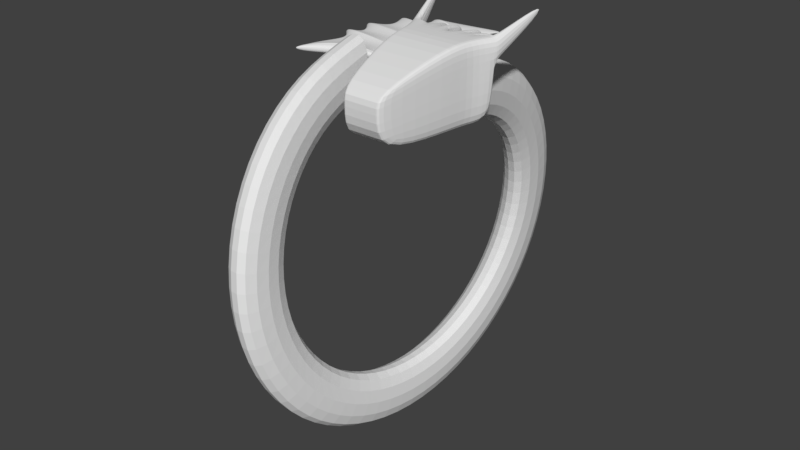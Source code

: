 # Source: dragonring.blend  (saved by Blender 2.79.0; exported with 4.5.12 LTS)
import bpy
from mathutils import Matrix  # noqa: F401  (used for matrix-valued properties, if any)

bpy.ops.wm.read_factory_settings(use_empty=True)
scene = bpy.context.scene
scene.name = 'Scene'

# ---- collections
col_collection_1 = bpy.data.collections.new('Collection 1'); scene.collection.children.link(col_collection_1)

# ---- materials (node trees are filled in below, after node groups)
mat_material = bpy.data.materials.new('Material')
mat_material.alpha_threshold = 0.0
mat_material.use_transparent_shadow = False
mat_material.roughness = 0.5
mat_material.line_color = (0.0, 0.0, 0.0, 1.0)

# ---- material node trees

# ---- world
world_world = bpy.data.worlds.new('World'); scene.world = world_world
world_world.color = (0.05088, 0.05088, 0.05088)
world_world.use_sun_shadow = False
world_world.sun_shadow_jitter_overblur = 0.0
world_world.cycles.sampling_method = 'MANUAL'

# ---- meshes
me_cube_003 = bpy.data.meshes.new('Cube.003')
me_cube_003.from_pydata([(-1.909, -0.1293, 0.01922), (-1.909, -0.1293, 2.019), (-2.657, 1.801, 0.1274), (-2.657, 1.801, 3.383), (-0.07173, 0.2578, -0.03843), (-0.07173, 0.2578, 1.962), (-0.06414, 1.801, 0.1274), (-0.06414, 1.801, 1.858), (-2.657, 1.801, 0.1274), (-2.657, 1.874, 3.342), (-0.06414, 1.801, 0.1274), (-0.06414, 1.801, 1.818), (-2.58, 3.289, 0.1188), (-2.58, 3.289, 3.294), (0.2298, 3.289, 0.1188), (0.2298, 3.289, 1.903), (-1.842, 5.09, 0.1091), (-1.842, 5.09, 3.392), (0.5767, 4.14, 0.1091), (0.5767, 4.14, 1.854), (-0.3834, 5.963, 0.3525), (-0.3834, 5.963, 3.668), (1.099, 5.381, 0.3525), (1.099, 5.381, 1.716), (2.209, 7.336, 0.8215), (2.209, 7.336, 0.9217), (2.352, 7.28, 0.8215), (2.352, 7.28, 0.9217), (-3.871, -1.529, 0.3102), (-3.871, -1.529, 2.31), (-3.796, 2.343, 0.1274), (-3.796, 2.343, 1.858), (-3.796, 2.343, 0.1274), (-3.796, 2.343, 1.818), (-3.72, 3.831, 0.1188), (-3.72, 3.831, 1.903), (-2.981, 5.632, 0.1091), (-2.981, 5.632, 1.854), (-1.523, 6.505, 0.3525), (-1.523, 6.505, 1.716), (2.114, 7.375, 0.8956), (2.114, 7.375, 0.9958), (0.8347, 4.753, 0.2293), (0.8347, 4.753, 1.6), (-1.122, 5.521, 0.2293), (-1.122, 5.521, 1.6), (-1.326, 5.652, 0.2897), (-1.326, 5.652, 1.66), (0.4033, 3.715, 1.877), (-2.211, 4.189, 1.877), (-2.211, 4.189, 0.114), (0.4033, 3.715, 0.114), (-2.379, 4.265, 1.946), (-2.379, 4.265, 0.1826), (0.08285, 2.545, 1.884), (-2.618, 2.545, 1.884), (-2.618, 2.545, 0.1231), (0.08285, 2.545, 0.1231), (-2.732, 2.602, 1.956), (-2.732, 2.602, 0.1945), (-2.328, 0.9006, 0.06369), (-2.328, 0.9006, 1.909), (-0.03207, 0.9006, 0.06369), (-0.03207, 0.9006, 1.909), (-3.623, -0.007785, 0.2764), (-3.623, -0.007785, 2.122), (-2.492, 1.351, 1.863), (-0.04811, 1.351, 0.09554), (-2.868, 1.341, 1.945), (-2.492, 1.351, 0.09554), (-0.04811, 1.351, 1.863), (-2.868, 1.341, 0.1772), (-2.63, 1.728, 3.102), (-0.06154, 1.728, 0.1222), (-3.645, 2.18, 1.838), (-2.63, 1.728, 0.1222), (-0.06154, 1.728, 1.825), (-3.645, 2.18, 0.1355), (0.2156, 3.217, 1.945), (0.2156, 3.217, 0.1192), (-2.584, 3.217, 3.201), (-2.584, 3.217, 0.1192), (-3.624, 3.713, 1.952), (-3.624, 3.713, 0.1261), (-2.55, 3.363, 3.223), (-2.55, 3.363, 0.1184), (-3.611, 3.867, 1.951), (-3.611, 3.867, 0.124), (0.2439, 3.324, 1.945), (0.2439, 3.324, 0.1184), (0.5635, 4.108, 1.809), (0.5635, 4.108, 0.1095), (-1.87, 5.021, 3.231), (-1.87, 5.021, 0.1095), (-2.936, 5.528, 1.814), (-2.936, 5.528, 0.1147), (0.6002, 4.196, 1.785), (-1.777, 5.129, 3.184), (-2.831, 5.633, 1.79), (0.6002, 4.196, 0.1201), (-1.777, 5.129, 0.1201), (-2.831, 5.633, 0.1256), (1.064, 5.297, 0.336), (-0.4819, 5.904, 0.336), (-1.496, 6.391, 0.3441), (1.064, 5.297, 1.419), (-0.4819, 5.904, 3.11), (-1.496, 6.391, 1.427), (1.142, 5.447, 1.375), (-0.2936, 6.01, 3.258), (-0.2936, 6.01, 0.3687), (1.142, 5.447, 0.3687), (-1.397, 6.535, 1.377), (-1.397, 6.535, 0.3713), (-2.1, 0.3394, 0.03946), (-0.05368, 0.5503, 1.938), (-3.758, -0.8369, 0.2948), (-2.1, 0.3394, 3.092), (-0.05368, 0.5503, 0.008047), (-3.846, -1.431, 2.224), (-2.063, 0.25, 0.03559), (-0.05713, 0.4945, 1.942), (-3.78, -0.9691, 0.2977), (-2.063, 0.25, 2.719), (-0.05713, 0.4945, -0.0008218), (-3.851, -1.45, 2.241), (-2.123, 0.3966, 2.627), (-0.05148, 0.586, 0.01371), (-3.832, -1.38, 2.214), (-2.123, 0.3966, 0.04192), (-0.05148, 0.586, 1.935), (-3.744, -0.7525, 0.2929)], [], [(3, 9, 33, 31), (3, 7, 11, 9), (124, 121, 5, 4), (4, 5, 1, 0), (120, 124, 4, 0), (121, 123, 1, 5), (80, 78, 15, 13), (72, 3, 31, 74), (7, 6, 10, 11), (6, 2, 8, 10), (92, 90, 19, 17), (0, 1, 29, 28), (78, 79, 14, 15), (79, 81, 12, 14), (105, 102, 22, 23), (120, 0, 28, 122), (90, 91, 18, 19), (91, 93, 16, 18), (109, 108, 27, 25), (102, 103, 20, 22), (106, 105, 23, 21), (25, 24, 40, 41), (24, 25, 27, 26), (106, 21, 39, 107), (108, 111, 26, 27), (111, 110, 24, 26), (77, 74, 31, 30), (30, 31, 33, 32), (83, 82, 35, 34), (95, 94, 37, 36), (104, 107, 39, 38), (113, 112, 41, 40), (80, 13, 35, 82), (8, 2, 30, 32), (92, 17, 37, 94), (56, 8, 32, 59), (85, 12, 34, 87), (109, 25, 41, 112), (100, 16, 36, 101), (110, 20, 38, 113), (103, 44, 46, 104), (101, 98, 47, 46), (97, 45, 47, 98), (97, 96, 43, 45), (99, 100, 44, 42), (96, 99, 42, 43), (93, 50, 53, 95), (84, 49, 52, 86), (87, 86, 52, 53), (89, 85, 50, 51), (88, 89, 51, 48), (84, 88, 48, 49), (81, 56, 59, 83), (9, 55, 58, 33), (32, 33, 58, 59), (10, 8, 56, 57), (11, 10, 57, 54), (9, 11, 54, 55), (131, 128, 65, 64), (69, 60, 64, 71), (126, 61, 65, 128), (70, 66, 61, 63), (69, 67, 62, 60), (67, 70, 63, 62), (73, 76, 70, 67), (75, 73, 67, 69), (76, 72, 66, 70), (75, 69, 71, 77), (64, 65, 68, 71), (61, 66, 68, 65), (2, 75, 77, 30), (7, 3, 72, 76), (2, 6, 73, 75), (6, 7, 76, 73), (71, 68, 74, 77), (66, 72, 74, 68), (12, 81, 83, 34), (55, 80, 82, 58), (59, 58, 82, 83), (57, 56, 81, 79), (54, 57, 79, 78), (55, 54, 78, 80), (13, 15, 88, 84), (15, 14, 89, 88), (14, 12, 85, 89), (34, 35, 86, 87), (13, 84, 86, 35), (50, 85, 87, 53), (16, 93, 95, 36), (49, 92, 94, 52), (53, 52, 94, 95), (51, 50, 93, 91), (48, 51, 91, 90), (49, 48, 90, 92), (19, 18, 99, 96), (18, 16, 100, 99), (17, 19, 96, 97), (17, 97, 98, 37), (36, 37, 98, 101), (44, 100, 101, 46), (20, 103, 104, 38), (46, 47, 107, 104), (45, 106, 107, 47), (45, 43, 105, 106), (42, 44, 103, 102), (43, 42, 102, 105), (24, 110, 113, 40), (21, 109, 112, 39), (38, 39, 112, 113), (22, 20, 110, 111), (23, 22, 111, 108), (21, 23, 108, 109), (123, 117, 119, 125), (122, 125, 119, 116), (129, 114, 116, 131), (130, 126, 117, 115), (129, 127, 118, 114), (127, 130, 115, 118), (28, 29, 125, 122), (1, 123, 125, 29), (114, 120, 122, 116), (115, 117, 123, 121), (114, 118, 124, 120), (118, 115, 121, 124), (62, 63, 130, 127), (60, 62, 127, 129), (63, 61, 126, 130), (60, 129, 131, 64), (117, 126, 128, 119), (116, 119, 128, 131)])
me_cube_003.use_remesh_preserve_volume = False
me_cube_003.use_remesh_preserve_attributes = False
me_cube_003.use_mirror_vertex_groups = False
me_cube_003.update()
me_circle = bpy.data.meshes.new('Circle')
me_circle.from_pydata([(7.404, -6.27e-08, 0.03228), (4.536, -6.27e-08, 0.03228), (6.674, 6.27e-08, 1.467), (5.266, 6.27e-08, 1.467)], [], [(3, 2, 0, 1)])
me_circle.use_remesh_preserve_volume = False
me_circle.use_remesh_preserve_attributes = False
me_circle.use_mirror_vertex_groups = False
me_circle.update()
me_cube = bpy.data.meshes.new('Cube')
me_cube.from_pydata([(0.0, 0.0, 0.0), (0.0, -2.0, 0.0), (-1.665, -2.0, 0.0), (-1.0, 4.768e-07, 0.0), (-3.725e-09, -4.172e-07, 1.458), (-3.725e-09, -2.0, 2.123), (-1.665, -2.0, 2.123), (-1.0, 1.192e-07, 1.458), (-4.768e-07, -2.809, 0.0), (-1.797, -2.809, 0.0), (0.0, -2.809, 2.123), (-1.797, -2.809, 2.123), (-7.153e-07, -3.43, 0.0), (-2.305, -3.43, 0.0), (-7.19e-07, -3.43, 2.123), (-2.305, -3.43, 2.123), (-0.7764, 2.384e-07, 0.0), (-1.293, -2.0, 0.0), (-0.7764, 0.0, 1.458), (-1.293, -2.0, 2.123), (-1.395, -2.809, 0.0), (-1.395, -2.809, 2.123), (-1.79, -3.43, 0.0), (-1.79, -3.43, 2.123), (-3.725e-09, -3.576e-07, 1.072), (-3.725e-09, -2.0, 1.48), (-1.665, -2.0, 1.48), (-1.0, 2.384e-07, 1.072), (-4.806e-07, -2.809, 1.48), (-1.797, -2.809, 1.48), (-7.19e-07, -3.43, 1.48), (-2.305, -3.43, 1.48), (-1.79, -3.43, 1.48), (-0.7764, 5.96e-08, 1.072), (-2.305, -3.43, 2.123), (-1.79, -3.43, 2.123), (-2.305, -3.43, 1.48), (-1.79, -3.43, 1.48), (-2.744, -4.846, 2.693), (-2.593, -4.873, 2.705), (-2.744, -4.923, 2.517), (-2.593, -4.95, 2.529), (-0.3313, 2.384e-07, 0.0), (-0.5901, 2.384e-07, 0.0), (-0.5517, -2.0, 0.0), (-0.9827, -2.0, 0.0), (-0.3313, -2.384e-07, 1.458), (-0.5901, -5.96e-08, 1.458), (-0.5517, -2.0, 2.123), (-0.9827, -2.0, 2.123), (-0.5953, -2.809, 0.0), (-1.06, -2.809, 0.0), (-0.5953, -2.809, 2.123), (-1.06, -2.809, 2.123), (-0.7636, -3.43, 0.0), (-1.36, -3.43, 0.0), (-0.7636, -3.43, 2.123), (-1.36, -3.43, 2.123), (-0.3313, -1.788e-07, 1.072), (-0.5901, -5.96e-08, 1.072), (-0.7636, -3.43, 1.48), (-1.36, -3.43, 1.48), (-1.79, -3.43, 2.123), (-1.79, -3.43, 1.48), (-1.79, -3.43, 2.123), (-1.79, -3.43, 1.48), (-1.36, -3.43, 2.123), (-1.36, -3.43, 1.48), (-1.156, -4.228, 1.948), (-1.424, -4.187, 1.948), (-1.156, -4.228, 1.656), (-1.424, -4.187, 1.656), (-0.1284, 0.0, 0.0), (-0.2139, -2.0, 0.0), (-0.1284, -3.576e-07, 1.458), (-0.2139, -2.0, 2.123), (-0.2308, -2.809, 0.0), (-0.2308, -2.809, 2.123), (-0.296, -3.43, 0.0), (-0.296, -3.43, 2.123), (-0.1284, -2.384e-07, 1.072), (-0.296, -3.43, 1.48), (-0.3876, -4.214, 1.997), (-0.6721, -4.214, 1.997), (-0.3876, -4.214, 1.606), (-0.6721, -4.214, 1.606)], [], [(16, 17, 2, 3), (18, 7, 6, 19), (24, 4, 5, 25), (73, 1, 8, 76), (26, 6, 7, 27), (33, 16, 3, 27), (29, 9, 13, 31), (19, 6, 11, 21), (26, 2, 9, 29), (25, 5, 10, 28), (15, 31, 36, 34), (76, 8, 12, 78), (21, 11, 15, 23), (28, 10, 14, 30), (53, 21, 23, 57), (9, 20, 22, 13), (35, 37, 65, 64), (49, 19, 21, 53), (59, 43, 16, 33), (2, 17, 20, 9), (47, 18, 19, 49), (43, 45, 17, 16), (47, 59, 33, 18), (55, 61, 32, 22), (8, 28, 30, 12), (22, 32, 31, 13), (1, 25, 28, 8), (6, 26, 29, 11), (11, 29, 31, 15), (18, 33, 27, 7), (2, 26, 27, 3), (0, 24, 25, 1), (37, 35, 39, 41), (23, 15, 34, 35), (32, 61, 67, 63), (31, 32, 37, 36), (41, 39, 38, 40), (34, 36, 40, 38), (36, 37, 41, 40), (35, 34, 38, 39), (78, 81, 60, 54), (54, 60, 61, 55), (74, 80, 58, 46), (46, 58, 59, 47), (72, 73, 44, 42), (42, 44, 45, 43), (74, 46, 48, 75), (46, 47, 49, 48), (80, 72, 42, 58), (58, 42, 43, 59), (75, 48, 52, 77), (48, 49, 53, 52), (60, 81, 84, 85), (61, 60, 70, 71), (77, 52, 56, 79), (52, 53, 57, 56), (20, 51, 55, 22), (51, 50, 54, 55), (17, 45, 51, 20), (45, 44, 50, 51), (67, 66, 62, 63), (63, 62, 64, 65), (37, 32, 63, 65), (61, 57, 66, 67), (23, 35, 64, 62), (57, 23, 62, 66), (70, 68, 69, 71), (56, 57, 69, 68), (57, 61, 71, 69), (60, 56, 68, 70), (10, 77, 79, 14), (30, 14, 79, 81), (5, 75, 77, 10), (24, 0, 72, 80), (4, 74, 75, 5), (0, 1, 73, 72), (4, 24, 80, 74), (12, 30, 81, 78), (50, 76, 78, 54), (44, 73, 76, 50), (84, 82, 83, 85), (81, 79, 82, 84), (79, 56, 83, 82), (56, 60, 85, 83)])
me_cube.materials.append(mat_material)
me_cube.use_remesh_preserve_volume = False
me_cube.use_remesh_preserve_attributes = False
me_cube.use_mirror_vertex_groups = False
me_cube.update()

# ---- objects
ob_cube = bpy.data.objects.new('Cube', me_cube_003)
ob_ring = bpy.data.objects.new('ring', me_circle)
ob_head = bpy.data.objects.new('head', me_cube)

# ---- transforms, parenting, visibility, modifiers, constraints
ob_cube.location = (0.09372, -1.841, 0.2555)
ob_cube.scale = (0.2376, 0.2376, 0.04454)
ob_cube.lineart.crease_threshold = 0.0
_m = ob_cube.modifiers.new('Subsurf', 'SUBSURF')
_m.uv_smooth = 'PRESERVE_CORNERS'
_m.levels = 3
_m.render_levels = 5
_m.show_only_control_edges = False
ob_ring.location = (1.501, -1.909, -1.822)
ob_ring.rotation_euler = (0.0, -1.571, 0.0)
ob_ring.scale = (0.343, 0.343, 0.343)
ob_ring.lineart.crease_threshold = 0.0
_m = ob_ring.modifiers.new('Screw', 'SCREW')
_m.screw_offset = 4.0
_m = ob_ring.modifiers.new('Subsurf', 'SUBSURF')
_m.uv_smooth = 'PRESERVE_CORNERS'
_m.quality = 2
_m.levels = 3
_m.show_only_control_edges = False
ob_head.location = (1.241, -3.327, -0.002989)
ob_head.rotation_euler = (0.0, -0.0, -3.146)
ob_head.scale = (0.2495, 0.4239, 0.4239)
ob_head.lock_rotations_4d = False
ob_head.empty_display_type = 'ARROWS'
ob_head.lineart.crease_threshold = 0.0
_m = ob_head.modifiers.new('Mirror', 'MIRROR')
_m.merge_threshold = 0.5
_m = ob_head.modifiers.new('Subsurf', 'SUBSURF')
_m.uv_smooth = 'PRESERVE_CORNERS'
_m.quality = 2
_m.levels = 2
_m.show_only_control_edges = False

# ---- collection membership
col_collection_1.objects.link(ob_cube)
col_collection_1.objects.link(ob_ring)
col_collection_1.objects.link(ob_head)

# ---- scene / render settings (as saved in the file)
scene.frame_start = 1; scene.frame_end = 250; scene.frame_set(1)
scene.render.engine = 'BLENDER_EEVEE_NEXT'
scene.render.resolution_percentage = 50
scene.render.dither_intensity = 0.0
scene.cycles.use_denoising = False
scene.cycles.samples = 128
scene.cycles.sampling_pattern = 'TABULATED_SOBOL'
scene.cycles.use_adaptive_sampling = False
scene.cycles.use_light_tree = False
scene.cycles.blur_glossy = 0.0
scene.cycles.sample_clamp_indirect = 0.0
scene.view_settings.view_transform = 'Standard'
bpy.context.view_layer.update()

# ---- added for rendering (the .blend has no active camera and no usable light): camera, sun
cam_auto = bpy.data.cameras.new('AutoCamera')
cam_auto.lens = 50.0
cam_auto.sensor_width = 36.0
cam_auto.clip_end = 1000.0
ob_auto_camera = bpy.data.objects.new('AutoCamera', cam_auto)
scene.collection.objects.link(ob_auto_camera)
ob_auto_camera.location = (7.93996, -10.7716, 4.29966)
ob_auto_camera.rotation_euler = (1.09748, -7.21219e-08, 0.694738)
scene.camera = ob_auto_camera
light_auto_sun = bpy.data.lights.new('AutoSun', 'SUN')
light_auto_sun.energy = 3.0
light_auto_sun.angle = 0.0523599
ob_auto_sun = bpy.data.objects.new('AutoSun', light_auto_sun)
scene.collection.objects.link(ob_auto_sun)
ob_auto_sun.rotation_euler = (0.872665, 0.174533, 0.523599)
bpy.context.view_layer.update()
